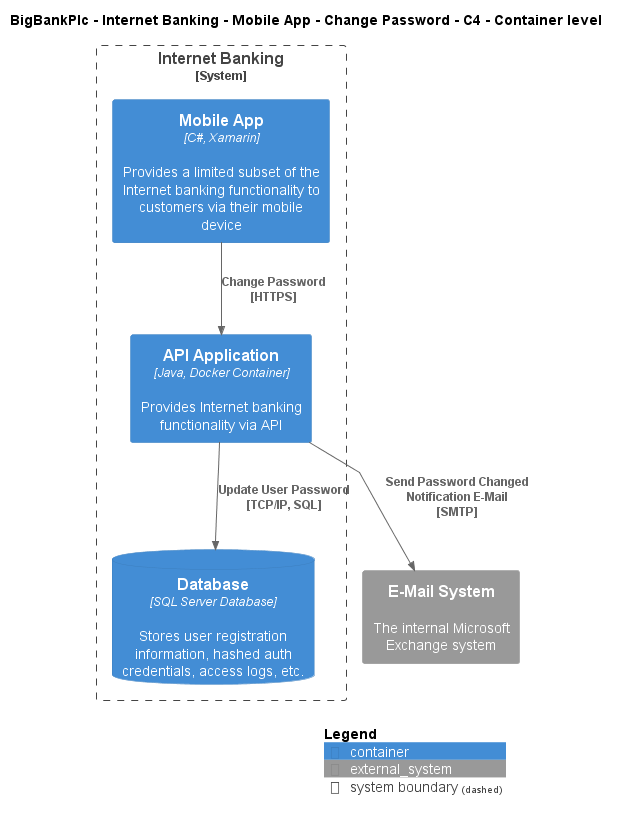

The diagram above was rendered by PlantUML. Its source (embedded in the PNG):
@startuml
!include ..\..\..\..\..\..\..\.c4s\C4_Container.puml

AddElementTag("c4interflow:lifecycle:new", $bgColor=green, $fontColor=#ffffff, $borderColor=green, $shadowing="False")
AddElementTag("c4interflow:lifecycle:changed", $bgColor=orange, $fontColor=#ffffff, $borderColor=orange, $shadowing="False")
AddElementTag("c4interflow:lifecycle:removed", $bgColor=red, $fontColor=#ffffff, $borderColor=red, $shadowing="False")

AddRelTag("c4interflow:lifecycle:new", $textColor=green, $lineColor=green)
AddRelTag("c4interflow:lifecycle:changed", $textColor=orange, $lineColor=orange)
AddRelTag("c4interflow:lifecycle:removed", $textColor=red, $lineColor=red)

SHOW_PERSON_PORTRAIT()
LAYOUT_TOP_DOWN()

skinparam linetype polyline

title BigBankPlc - Internet Banking - Mobile App - Change Password - C4 - Container level


System_Boundary(BigBankPlc.SoftwareSystems.InternetBanking, "Internet Banking") {
    Container(BigBankPlc.SoftwareSystems.InternetBanking.Containers.MobileApp, "Mobile App", "C#, Xamarin", "Provides a limited subset of the Internet banking functionality to customers via their mobile device")
    Container(BigBankPlc.SoftwareSystems.InternetBanking.Containers.APIApplication, "API Application", "Java, Docker Container", "Provides Internet banking functionality via API")
    ContainerDb(BigBankPlc.SoftwareSystems.InternetBanking.Containers.Database, "Database", "SQL Server Database", "Stores user registration information, hashed auth credentials, access logs, etc.")
}
System_Ext(BigBankPlc.SoftwareSystems.EMailSystem, "E-Mail System", "The internal Microsoft Exchange system")

Rel(BigBankPlc.SoftwareSystems.InternetBanking.Containers.MobileApp, BigBankPlc.SoftwareSystems.InternetBanking.Containers.APIApplication, "Change Password\n[HTTPS]", $tags='protocol:https')
Rel(BigBankPlc.SoftwareSystems.InternetBanking.Containers.APIApplication, BigBankPlc.SoftwareSystems.InternetBanking.Containers.Database, "Update User Password\n[TCP/IP, SQL]", $tags='protocol:tcp/ip, sql')
Rel(BigBankPlc.SoftwareSystems.InternetBanking.Containers.APIApplication, BigBankPlc.SoftwareSystems.EMailSystem, "Send Password Changed Notification E-Mail\n[SMTP]", $tags='protocol:smtp')


SHOW_LEGEND()
@enduml